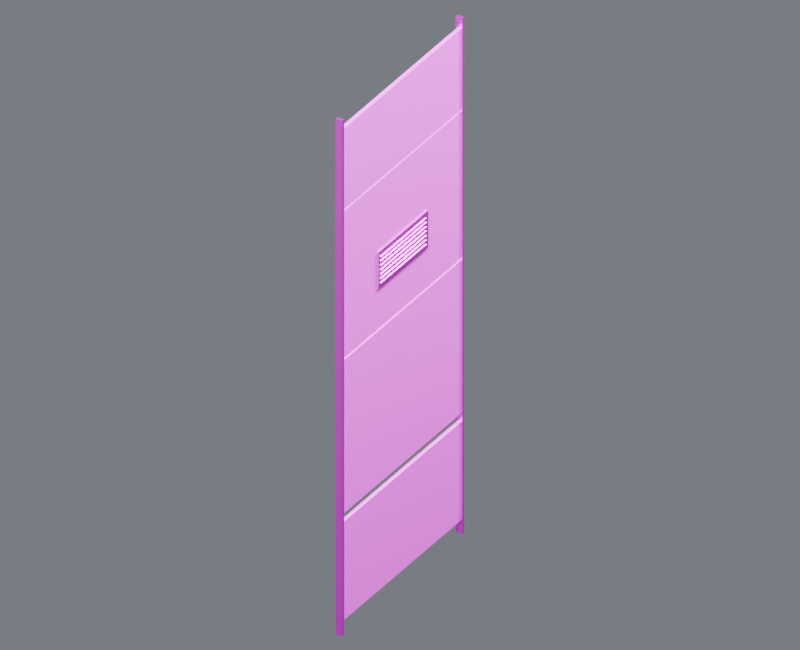# Source: wall_skin_west_07.blend  (saved by Blender 4.5.87; exported with 4.5.12 LTS)
import bpy
from mathutils import Matrix  # noqa: F401  (used for matrix-valued properties, if any)

bpy.ops.wm.read_factory_settings(use_empty=True)
scene = bpy.context.scene
scene.name = 'Component_wall_skin_west_07'

# ---- collections
col_01______wall_skin_west_07 = bpy.data.collections.new('01_制作组件_wall_skin_west_07'); scene.collection.children.link(col_01______wall_skin_west_07)
col_west_07 = bpy.data.collections.new('装甲墙_WEST_07_制作源'); col_01______wall_skin_west_07.children.link(col_west_07)
col_02______wall_skin_west_07 = bpy.data.collections.new('02_游戏输出_wall_skin_west_07'); scene.collection.children.link(col_02______wall_skin_west_07)
col_west_07_1 = bpy.data.collections.new('装甲墙_WEST_07_输出包'); col_02______wall_skin_west_07.children.link(col_west_07_1)
col_90_preview_component_wall_skin_west_07 = bpy.data.collections.new('90_Preview_Component_wall_skin_west_07'); scene.collection.children.link(col_90_preview_component_wall_skin_west_07)

# ---- images (referenced by path relative to the original .blend; pixels are not part of the script)
import os
ASSET_DIR = os.environ.get("B2B_ASSET_DIR", "")  # directory of the original .blend (textures are referenced by path, not embedded)
HERE = os.path.dirname(os.path.abspath(__file__))  # packed textures are extracted next to this script under _unpacked/

def load_image(name, relpath, width, height, colorspace="sRGB"):
    """Load a texture the original file referenced (path relative to the .blend, or extracted next to this script)."""
    p = next((c for c in (os.path.join(HERE, relpath), os.path.join(ASSET_DIR, relpath)) if relpath and os.path.exists(c)), "")
    if p:
        img = bpy.data.images.load(p, check_existing=True)
        img.name = name
    else:  # same state as the original file: an image datablock whose file is absent (Cycles renders it pink)
        img = bpy.data.images.new(name, width, height)
        img.source = "FILE"
        img.filepath = "//" + (relpath or name)
    img.colorspace_settings.name = colorspace
    return img
img_10x10_512_png = load_image('设施低亮多巴胺色盘_10x10_512.png', '设施低亮多巴胺色盘_10x10_512.png', 1024, 1024, 'sRGB')

# ---- materials (node trees are filled in below, after node groups)
mat_02 = bpy.data.materials.new('02_细腻哑光_青绿大面')
mat_01 = bpy.data.materials.new('01_精工金属_紫色骨架')

# ---- material node trees
mat_02.use_nodes = True; mat_02.node_tree.nodes.clear()
_N = mat_02.node_tree.nodes; _L = mat_02.node_tree.links
n0 = _N.new('ShaderNodeOutputMaterial'); n0.name = '材质输出'; n0.location = (0, 0)
n1 = _N.new('ShaderNodeBsdfPrincipled'); n1.name = 'Principled BSDF'; n1.location = (0, 0)
n1.inputs[1].default_value = 0.03
n1.inputs[2].default_value = 0.7
n2 = _N.new('ShaderNodeUVMap'); n2.name = 'UV 贴图'; n2.location = (0, 0)
n2.uv_map = 'PaletteUV'
n3 = _N.new('ShaderNodeTexImage'); n3.name = '图像纹理'; n3.location = (0, 0)
n3.image = img_10x10_512_png
n3.interpolation = 'Closest'
_L.new(n1.outputs[0], n0.inputs[0])
_L.new(n2.outputs[0], n3.inputs[0])
_L.new(n3.outputs[0], n1.inputs[0])
n0.is_active_output = True
mat_01.use_nodes = True; mat_01.node_tree.nodes.clear()
_N = mat_01.node_tree.nodes; _L = mat_01.node_tree.links
n0 = _N.new('ShaderNodeOutputMaterial'); n0.name = '材质输出'; n0.location = (0, 0)
n1 = _N.new('ShaderNodeBsdfPrincipled'); n1.name = 'Principled BSDF'; n1.location = (0, 0)
n1.inputs[1].default_value = 0.86
n1.inputs[2].default_value = 0.29
n1.inputs[19].default_value = 0.16
n2 = _N.new('ShaderNodeUVMap'); n2.name = 'UV 贴图'; n2.location = (0, 0)
n2.uv_map = 'PaletteUV'
n3 = _N.new('ShaderNodeTexImage'); n3.name = '图像纹理'; n3.location = (0, 0)
n3.image = img_10x10_512_png
n3.interpolation = 'Closest'
_L.new(n1.outputs[0], n0.inputs[0])
_L.new(n2.outputs[0], n3.inputs[0])
_L.new(n3.outputs[0], n1.inputs[0])
n0.is_active_output = True

# ---- world
world_component_studio = bpy.data.worlds.new('Component_Studio'); scene.world = world_component_studio
world_component_studio.use_nodes = True; world_component_studio.node_tree.nodes.clear()
_N = world_component_studio.node_tree.nodes; _L = world_component_studio.node_tree.links
n0 = _N.new('ShaderNodeBackground'); n0.name = '背景'; n0.location = (-200, 100)
n0.inputs[0].default_value = (0.3, 0.32, 0.36, 1.0)
n0.inputs[1].default_value = 0.45
n1 = _N.new('ShaderNodeOutputWorld'); n1.name = '世界输出'; n1.location = (200, 100)
_L.new(n0.outputs[0], n1.inputs[0])
n1.is_active_output = True

# ---- cameras
cam_camera_component_wall_skin_west_07 = bpy.data.cameras.new('Camera_Component_wall_skin_west_07')
cam_camera_component_wall_skin_west_07.type = 'ORTHO'
cam_camera_component_wall_skin_west_07.ortho_scale = 15.99

# ---- lights
light_key_component_wall_skin_west_07 = bpy.data.lights.new('Key_Component_wall_skin_west_07', 'AREA')
light_key_component_wall_skin_west_07.energy = 2.78e+04
light_key_component_wall_skin_west_07.size = 12.79
light_fill_component_wall_skin_west_07 = bpy.data.lights.new('Fill_Component_wall_skin_west_07', 'AREA')
light_fill_component_wall_skin_west_07.energy = 1.635e+04
light_fill_component_wall_skin_west_07.size = 12.79
light_rim_component_wall_skin_west_07 = bpy.data.lights.new('Rim_Component_wall_skin_west_07', 'AREA')
light_rim_component_wall_skin_west_07.energy = 2.126e+04
light_rim_component_wall_skin_west_07.size = 12.79

# ---- meshes
me_west_07______00_mesh = bpy.data.meshes.new('装甲墙_WEST_07_制作_部件00_Mesh')
me_west_07______00_mesh.from_pydata([(-0.045, -2.435, 0.305), (0.045, -2.435, 0.305), (0.045, 2.435, 0.305), (-0.045, 2.435, 0.305), (-0.045, -2.435, 2.555), (0.045, -2.435, 2.555), (0.045, 2.435, 2.555), (-0.045, 2.435, 2.555), (-0.045, -2.435, 2.75), (0.045, -2.435, 2.75), (0.045, 2.435, 2.75), (-0.045, 2.435, 2.75), (-0.045, -2.435, 6.25), (0.045, -2.435, 6.25), (0.045, 2.435, 6.25), (-0.045, 2.435, 6.25), (-0.045, -2.435, 6.32), (0.045, -2.435, 6.32), (0.045, 2.435, 6.32), (-0.045, 2.435, 6.32), (-0.045, -2.435, 9.66), (0.045, -2.435, 9.66), (0.045, 2.435, 9.66), (-0.045, 2.435, 9.66), (-0.045, -2.435, 9.71), (0.045, -2.435, 9.71), (0.045, 2.435, 9.71), (-0.045, 2.435, 9.71), (-0.045, -2.435, 11.55), (0.045, -2.435, 11.55), (0.045, 2.435, 11.55), (-0.045, 2.435, 11.55)], [], [(0, 3, 2, 1), (4, 5, 6, 7), (0, 1, 5, 4), (1, 2, 6, 5), (2, 3, 7, 6), (3, 0, 4, 7), (8, 11, 10, 9), (12, 13, 14, 15), (8, 9, 13, 12), (9, 10, 14, 13), (10, 11, 15, 14), (11, 8, 12, 15), (16, 19, 18, 17), (20, 21, 22, 23), (16, 17, 21, 20), (17, 18, 22, 21), (18, 19, 23, 22), (19, 16, 20, 23), (24, 27, 26, 25), (28, 29, 30, 31), (24, 25, 29, 28), (25, 26, 30, 29), (26, 27, 31, 30), (27, 24, 28, 31)])
_uv = me_west_07______00_mesh.uv_layers.new(name='PaletteUV')
_uv.uv.foreach_set('vector', [0.972, 0.85, 0.95, 0.872, 0.928, 0.85, 0.95, 0.828, 0.972, 0.85, 0.95, 0.872, 0.928, 0.85, 0.95, 0.828, 0.972, 0.85, 0.95, 0.872, 0.928, 0.85, 0.95, 0.828, 0.972, 0.85, 0.95, 0.872, 0.928, 0.85, 0.95, 0.828, 0.972, 0.85, 0.95, 0.872, 0.928, 0.85, 0.95, 0.828, 0.972, 0.85, 0.95, 0.872, 0.928, 0.85, 0.95, 0.828, 0.972, 0.85, 0.95, 0.872, 0.928, 0.85, 0.95, 0.828, 0.972, 0.85, 0.95, 0.872, 0.928, 0.85, 0.95, 0.828, 0.972, 0.85, 0.95, 0.872, 0.928, 0.85, 0.95, 0.828, 0.972, 0.85, 0.95, 0.872, 0.928, 0.85, 0.95, 0.828, 0.972, 0.85, 0.95, 0.872, 0.928, 0.85, 0.95, 0.828, 0.972, 0.85, 0.95, 0.872, 0.928, 0.85, 0.95, 0.828, 0.972, 0.85, 0.95, 0.872, 0.928, 0.85, 0.95, 0.828, 0.972, 0.85, 0.95, 0.872, 0.928, 0.85, 0.95, 0.828, 0.972, 0.85, 0.95, 0.872, 0.928, 0.85, 0.95, 0.828, 0.972, 0.85, 0.95, 0.872, 0.928, 0.85, 0.95, 0.828, 0.972, 0.85, 0.95, 0.872, 0.928, 0.85, 0.95, 0.828, 0.972, 0.85, 0.95, 0.872, 0.928, 0.85, 0.95, 0.828, 0.972, 0.85, 0.95, 0.872, 0.928, 0.85, 0.95, 0.828, 0.972, 0.85, 0.95, 0.872, 0.928, 0.85, 0.95, 0.828, 0.972, 0.85, 0.95, 0.872, 0.928, 0.85, 0.95, 0.828, 0.972, 0.85, 0.95, 0.872, 0.928, 0.85, 0.95, 0.828, 0.972, 0.85, 0.95, 0.872, 0.928, 0.85, 0.95, 0.828, 0.972, 0.85, 0.95, 0.872, 0.928, 0.85, 0.95, 0.828])
me_west_07______00_mesh.materials.append(mat_02)
me_west_07______00_mesh.update()
me_west_07______01_mesh = bpy.data.meshes.new('装甲墙_WEST_07_制作_部件01_Mesh')
me_west_07______01_mesh.from_pydata([(-0.075, -2.462, 0.0), (0.075, -2.462, 0.0), (0.075, -2.377, 0.0), (-0.075, -2.377, 0.0), (-0.075, -2.462, 11.8), (0.075, -2.462, 11.8), (0.075, -2.377, 11.8), (-0.075, -2.377, 11.8), (-0.075, 2.378, 0.0), (0.075, 2.378, 0.0), (0.075, 2.462, 0.0), (-0.075, 2.462, 0.0), (-0.075, 2.378, 11.8), (0.075, 2.378, 11.8), (0.075, 2.462, 11.8), (-0.075, 2.462, 11.8), (-0.08, -1.0, 7.225), (0.08, -1.0, 7.225), (0.08, 1.0, 7.225), (-0.08, 1.0, 7.225), (-0.08, -1.0, 8.075), (0.08, -1.0, 8.075), (0.08, 1.0, 8.075), (-0.08, 1.0, 8.075), (-0.1, -0.92, 7.313), (0.1, -0.92, 7.313), (0.1, 0.92, 7.313), (-0.1, 0.92, 7.313), (-0.1, -0.92, 7.346), (0.1, -0.92, 7.346), (0.1, 0.92, 7.346), (-0.1, 0.92, 7.346), (-0.1, -0.92, 7.413), (0.1, -0.92, 7.413), (0.1, 0.92, 7.413), (-0.1, 0.92, 7.413), (-0.1, -0.92, 7.446), (0.1, -0.92, 7.446), (0.1, 0.92, 7.446), (-0.1, 0.92, 7.446), (-0.1, -0.92, 7.513), (0.1, -0.92, 7.513), (0.1, 0.92, 7.513), (-0.1, 0.92, 7.513), (-0.1, -0.92, 7.546), (0.1, -0.92, 7.546), (0.1, 0.92, 7.546), (-0.1, 0.92, 7.546), (-0.1, -0.92, 7.613), (0.1, -0.92, 7.613), (0.1, 0.92, 7.613), (-0.1, 0.92, 7.613), (-0.1, -0.92, 7.646), (0.1, -0.92, 7.646), (0.1, 0.92, 7.646), (-0.1, 0.92, 7.646), (-0.1, -0.92, 7.714), (0.1, -0.92, 7.714), (0.1, 0.92, 7.714), (-0.1, 0.92, 7.714), (-0.1, -0.92, 7.747), (0.1, -0.92, 7.747), (0.1, 0.92, 7.747), (-0.1, 0.92, 7.747), (-0.1, -0.92, 7.813), (0.1, -0.92, 7.813), (0.1, 0.92, 7.813), (-0.1, 0.92, 7.813), (-0.1, -0.92, 7.846), (0.1, -0.92, 7.846), (0.1, 0.92, 7.846), (-0.1, 0.92, 7.846), (-0.1, -0.92, 7.913), (0.1, -0.92, 7.913), (0.1, 0.92, 7.913), (-0.1, 0.92, 7.913), (-0.1, -0.92, 7.946), (0.1, -0.92, 7.946), (0.1, 0.92, 7.946), (-0.1, 0.92, 7.946)], [], [(0, 3, 2, 1), (4, 5, 6, 7), (0, 1, 5, 4), (1, 2, 6, 5), (2, 3, 7, 6), (3, 0, 4, 7), (8, 11, 10, 9), (12, 13, 14, 15), (8, 9, 13, 12), (9, 10, 14, 13), (10, 11, 15, 14), (11, 8, 12, 15), (16, 19, 18, 17), (20, 21, 22, 23), (16, 17, 21, 20), (17, 18, 22, 21), (18, 19, 23, 22), (19, 16, 20, 23), (24, 27, 26, 25), (28, 29, 30, 31), (24, 25, 29, 28), (25, 26, 30, 29), (26, 27, 31, 30), (27, 24, 28, 31), (32, 35, 34, 33), (36, 37, 38, 39), (32, 33, 37, 36), (33, 34, 38, 37), (34, 35, 39, 38), (35, 32, 36, 39), (40, 43, 42, 41), (44, 45, 46, 47), (40, 41, 45, 44), (41, 42, 46, 45), (42, 43, 47, 46), (43, 40, 44, 47), (48, 51, 50, 49), (52, 53, 54, 55), (48, 49, 53, 52), (49, 50, 54, 53), (50, 51, 55, 54), (51, 48, 52, 55), (56, 59, 58, 57), (60, 61, 62, 63), (56, 57, 61, 60), (57, 58, 62, 61), (58, 59, 63, 62), (59, 56, 60, 63), (64, 67, 66, 65), (68, 69, 70, 71), (64, 65, 69, 68), (65, 66, 70, 69), (66, 67, 71, 70), (67, 64, 68, 71), (72, 75, 74, 73), (76, 77, 78, 79), (72, 73, 77, 76), (73, 74, 78, 77), (74, 75, 79, 78), (75, 72, 76, 79)])
_uv = me_west_07______01_mesh.uv_layers.new(name='PaletteUV')
_uv.uv.foreach_set('vector', [0.972, 0.65, 0.95, 0.672, 0.928, 0.65, 0.95, 0.628, 0.972, 0.65, 0.95, 0.672, 0.928, 0.65, 0.95, 0.628, 0.972, 0.65, 0.95, 0.672, 0.928, 0.65, 0.95, 0.628, 0.972, 0.65, 0.95, 0.672, 0.928, 0.65, 0.95, 0.628, 0.972, 0.65, 0.95, 0.672, 0.928, 0.65, 0.95, 0.628, 0.972, 0.65, 0.95, 0.672, 0.928, 0.65, 0.95, 0.628, 0.972, 0.65, 0.95, 0.672, 0.928, 0.65, 0.95, 0.628, 0.972, 0.65, 0.95, 0.672, 0.928, 0.65, 0.95, 0.628, 0.972, 0.65, 0.95, 0.672, 0.928, 0.65, 0.95, 0.628, 0.972, 0.65, 0.95, 0.672, 0.928, 0.65, 0.95, 0.628, 0.972, 0.65, 0.95, 0.672, 0.928, 0.65, 0.95, 0.628, 0.972, 0.65, 0.95, 0.672, 0.928, 0.65, 0.95, 0.628, 0.972, 0.95, 0.95, 0.972, 0.928, 0.95, 0.95, 0.928, 0.972, 0.95, 0.95, 0.972, 0.928, 0.95, 0.95, 0.928, 0.972, 0.95, 0.95, 0.972, 0.928, 0.95, 0.95, 0.928, 0.972, 0.95, 0.95, 0.972, 0.928, 0.95, 0.95, 0.928, 0.972, 0.95, 0.95, 0.972, 0.928, 0.95, 0.95, 0.928, 0.972, 0.95, 0.95, 0.972, 0.928, 0.95, 0.95, 0.928, 0.972, 0.65, 0.95, 0.672, 0.928, 0.65, 0.95, 0.628, 0.972, 0.65, 0.95, 0.672, 0.928, 0.65, 0.95, 0.628, 0.972, 0.65, 0.95, 0.672, 0.928, 0.65, 0.95, 0.628, 0.972, 0.65, 0.95, 0.672, 0.928, 0.65, 0.95, 0.628, 0.972, 0.65, 0.95, 0.672, 0.928, 0.65, 0.95, 0.628, 0.972, 0.65, 0.95, 0.672, 0.928, 0.65, 0.95, 0.628, 0.972, 0.65, 0.95, 0.672, 0.928, 0.65, 0.95, 0.628, 0.972, 0.65, 0.95, 0.672, 0.928, 0.65, 0.95, 0.628, 0.972, 0.65, 0.95, 0.672, 0.928, 0.65, 0.95, 0.628, 0.972, 0.65, 0.95, 0.672, 0.928, 0.65, 0.95, 0.628, 0.972, 0.65, 0.95, 0.672, 0.928, 0.65, 0.95, 0.628, 0.972, 0.65, 0.95, 0.672, 0.928, 0.65, 0.95, 0.628, 0.972, 0.65, 0.95, 0.672, 0.928, 0.65, 0.95, 0.628, 0.972, 0.65, 0.95, 0.672, 0.928, 0.65, 0.95, 0.628, 0.972, 0.65, 0.95, 0.672, 0.928, 0.65, 0.95, 0.628, 0.972, 0.65, 0.95, 0.672, 0.928, 0.65, 0.95, 0.628, 0.972, 0.65, 0.95, 0.672, 0.928, 0.65, 0.95, 0.628, 0.972, 0.65, 0.95, 0.672, 0.928, 0.65, 0.95, 0.628, 0.972, 0.65, 0.95, 0.672, 0.928, 0.65, 0.95, 0.628, 0.972, 0.65, 0.95, 0.672, 0.928, 0.65, 0.95, 0.628, 0.972, 0.65, 0.95, 0.672, 0.928, 0.65, 0.95, 0.628, 0.972, 0.65, 0.95, 0.672, 0.928, 0.65, 0.95, 0.628, 0.972, 0.65, 0.95, 0.672, 0.928, 0.65, 0.95, 0.628, 0.972, 0.65, 0.95, 0.672, 0.928, 0.65, 0.95, 0.628, 0.972, 0.65, 0.95, 0.672, 0.928, 0.65, 0.95, 0.628, 0.972, 0.65, 0.95, 0.672, 0.928, 0.65, 0.95, 0.628, 0.972, 0.65, 0.95, 0.672, 0.928, 0.65, 0.95, 0.628, 0.972, 0.65, 0.95, 0.672, 0.928, 0.65, 0.95, 0.628, 0.972, 0.65, 0.95, 0.672, 0.928, 0.65, 0.95, 0.628, 0.972, 0.65, 0.95, 0.672, 0.928, 0.65, 0.95, 0.628, 0.972, 0.65, 0.95, 0.672, 0.928, 0.65, 0.95, 0.628, 0.972, 0.65, 0.95, 0.672, 0.928, 0.65, 0.95, 0.628, 0.972, 0.65, 0.95, 0.672, 0.928, 0.65, 0.95, 0.628, 0.972, 0.65, 0.95, 0.672, 0.928, 0.65, 0.95, 0.628, 0.972, 0.65, 0.95, 0.672, 0.928, 0.65, 0.95, 0.628, 0.972, 0.65, 0.95, 0.672, 0.928, 0.65, 0.95, 0.628, 0.972, 0.65, 0.95, 0.672, 0.928, 0.65, 0.95, 0.628, 0.972, 0.65, 0.95, 0.672, 0.928, 0.65, 0.95, 0.628, 0.972, 0.65, 0.95, 0.672, 0.928, 0.65, 0.95, 0.628, 0.972, 0.65, 0.95, 0.672, 0.928, 0.65, 0.95, 0.628, 0.972, 0.65, 0.95, 0.672, 0.928, 0.65, 0.95, 0.628, 0.972, 0.65, 0.95, 0.672, 0.928, 0.65, 0.95, 0.628])
me_west_07______01_mesh.materials.append(mat_01)
me_west_07______01_mesh.update()
me_west_07______00_mesh_1 = bpy.data.meshes.new('装甲墙_WEST_07_输出_部件00_Mesh')
me_west_07______00_mesh_1.from_pydata([(-0.045, -2.435, 0.305), (0.045, -2.435, 0.305), (0.045, 2.435, 0.305), (-0.045, 2.435, 0.305), (-0.045, -2.435, 2.555), (0.045, -2.435, 2.555), (0.045, 2.435, 2.555), (-0.045, 2.435, 2.555), (-0.045, -2.435, 2.75), (0.045, -2.435, 2.75), (0.045, 2.435, 2.75), (-0.045, 2.435, 2.75), (-0.045, -2.435, 6.25), (0.045, -2.435, 6.25), (0.045, 2.435, 6.25), (-0.045, 2.435, 6.25), (-0.045, -2.435, 6.32), (0.045, -2.435, 6.32), (0.045, 2.435, 6.32), (-0.045, 2.435, 6.32), (-0.045, -2.435, 9.66), (0.045, -2.435, 9.66), (0.045, 2.435, 9.66), (-0.045, 2.435, 9.66), (-0.045, -2.435, 9.71), (0.045, -2.435, 9.71), (0.045, 2.435, 9.71), (-0.045, 2.435, 9.71), (-0.045, -2.435, 11.55), (0.045, -2.435, 11.55), (0.045, 2.435, 11.55), (-0.045, 2.435, 11.55)], [], [(0, 3, 2, 1), (4, 5, 6, 7), (0, 1, 5, 4), (1, 2, 6, 5), (2, 3, 7, 6), (3, 0, 4, 7), (8, 11, 10, 9), (12, 13, 14, 15), (8, 9, 13, 12), (9, 10, 14, 13), (10, 11, 15, 14), (11, 8, 12, 15), (16, 19, 18, 17), (20, 21, 22, 23), (16, 17, 21, 20), (17, 18, 22, 21), (18, 19, 23, 22), (19, 16, 20, 23), (24, 27, 26, 25), (28, 29, 30, 31), (24, 25, 29, 28), (25, 26, 30, 29), (26, 27, 31, 30), (27, 24, 28, 31)])
_uv = me_west_07______00_mesh_1.uv_layers.new(name='PaletteUV')
_uv.uv.foreach_set('vector', [0.972, 0.85, 0.95, 0.872, 0.928, 0.85, 0.95, 0.828, 0.972, 0.85, 0.95, 0.872, 0.928, 0.85, 0.95, 0.828, 0.972, 0.85, 0.95, 0.872, 0.928, 0.85, 0.95, 0.828, 0.972, 0.85, 0.95, 0.872, 0.928, 0.85, 0.95, 0.828, 0.972, 0.85, 0.95, 0.872, 0.928, 0.85, 0.95, 0.828, 0.972, 0.85, 0.95, 0.872, 0.928, 0.85, 0.95, 0.828, 0.972, 0.85, 0.95, 0.872, 0.928, 0.85, 0.95, 0.828, 0.972, 0.85, 0.95, 0.872, 0.928, 0.85, 0.95, 0.828, 0.972, 0.85, 0.95, 0.872, 0.928, 0.85, 0.95, 0.828, 0.972, 0.85, 0.95, 0.872, 0.928, 0.85, 0.95, 0.828, 0.972, 0.85, 0.95, 0.872, 0.928, 0.85, 0.95, 0.828, 0.972, 0.85, 0.95, 0.872, 0.928, 0.85, 0.95, 0.828, 0.972, 0.85, 0.95, 0.872, 0.928, 0.85, 0.95, 0.828, 0.972, 0.85, 0.95, 0.872, 0.928, 0.85, 0.95, 0.828, 0.972, 0.85, 0.95, 0.872, 0.928, 0.85, 0.95, 0.828, 0.972, 0.85, 0.95, 0.872, 0.928, 0.85, 0.95, 0.828, 0.972, 0.85, 0.95, 0.872, 0.928, 0.85, 0.95, 0.828, 0.972, 0.85, 0.95, 0.872, 0.928, 0.85, 0.95, 0.828, 0.972, 0.85, 0.95, 0.872, 0.928, 0.85, 0.95, 0.828, 0.972, 0.85, 0.95, 0.872, 0.928, 0.85, 0.95, 0.828, 0.972, 0.85, 0.95, 0.872, 0.928, 0.85, 0.95, 0.828, 0.972, 0.85, 0.95, 0.872, 0.928, 0.85, 0.95, 0.828, 0.972, 0.85, 0.95, 0.872, 0.928, 0.85, 0.95, 0.828, 0.972, 0.85, 0.95, 0.872, 0.928, 0.85, 0.95, 0.828])
me_west_07______00_mesh_1.materials.append(mat_02)
me_west_07______00_mesh_1.update()
me_west_07______01_mesh_1 = bpy.data.meshes.new('装甲墙_WEST_07_输出_部件01_Mesh')
me_west_07______01_mesh_1.from_pydata([(-0.075, -2.462, 0.0), (0.075, -2.462, 0.0), (0.075, -2.377, 0.0), (-0.075, -2.377, 0.0), (-0.075, -2.462, 11.8), (0.075, -2.462, 11.8), (0.075, -2.377, 11.8), (-0.075, -2.377, 11.8), (-0.075, 2.378, 0.0), (0.075, 2.378, 0.0), (0.075, 2.462, 0.0), (-0.075, 2.462, 0.0), (-0.075, 2.378, 11.8), (0.075, 2.378, 11.8), (0.075, 2.462, 11.8), (-0.075, 2.462, 11.8), (-0.08, -1.0, 7.225), (0.08, -1.0, 7.225), (0.08, 1.0, 7.225), (-0.08, 1.0, 7.225), (-0.08, -1.0, 8.075), (0.08, -1.0, 8.075), (0.08, 1.0, 8.075), (-0.08, 1.0, 8.075), (-0.1, -0.92, 7.313), (0.1, -0.92, 7.313), (0.1, 0.92, 7.313), (-0.1, 0.92, 7.313), (-0.1, -0.92, 7.346), (0.1, -0.92, 7.346), (0.1, 0.92, 7.346), (-0.1, 0.92, 7.346), (-0.1, -0.92, 7.413), (0.1, -0.92, 7.413), (0.1, 0.92, 7.413), (-0.1, 0.92, 7.413), (-0.1, -0.92, 7.446), (0.1, -0.92, 7.446), (0.1, 0.92, 7.446), (-0.1, 0.92, 7.446), (-0.1, -0.92, 7.513), (0.1, -0.92, 7.513), (0.1, 0.92, 7.513), (-0.1, 0.92, 7.513), (-0.1, -0.92, 7.546), (0.1, -0.92, 7.546), (0.1, 0.92, 7.546), (-0.1, 0.92, 7.546), (-0.1, -0.92, 7.613), (0.1, -0.92, 7.613), (0.1, 0.92, 7.613), (-0.1, 0.92, 7.613), (-0.1, -0.92, 7.646), (0.1, -0.92, 7.646), (0.1, 0.92, 7.646), (-0.1, 0.92, 7.646), (-0.1, -0.92, 7.714), (0.1, -0.92, 7.714), (0.1, 0.92, 7.714), (-0.1, 0.92, 7.714), (-0.1, -0.92, 7.747), (0.1, -0.92, 7.747), (0.1, 0.92, 7.747), (-0.1, 0.92, 7.747), (-0.1, -0.92, 7.813), (0.1, -0.92, 7.813), (0.1, 0.92, 7.813), (-0.1, 0.92, 7.813), (-0.1, -0.92, 7.846), (0.1, -0.92, 7.846), (0.1, 0.92, 7.846), (-0.1, 0.92, 7.846), (-0.1, -0.92, 7.913), (0.1, -0.92, 7.913), (0.1, 0.92, 7.913), (-0.1, 0.92, 7.913), (-0.1, -0.92, 7.946), (0.1, -0.92, 7.946), (0.1, 0.92, 7.946), (-0.1, 0.92, 7.946)], [], [(0, 3, 2, 1), (4, 5, 6, 7), (0, 1, 5, 4), (1, 2, 6, 5), (2, 3, 7, 6), (3, 0, 4, 7), (8, 11, 10, 9), (12, 13, 14, 15), (8, 9, 13, 12), (9, 10, 14, 13), (10, 11, 15, 14), (11, 8, 12, 15), (16, 19, 18, 17), (20, 21, 22, 23), (16, 17, 21, 20), (17, 18, 22, 21), (18, 19, 23, 22), (19, 16, 20, 23), (24, 27, 26, 25), (28, 29, 30, 31), (24, 25, 29, 28), (25, 26, 30, 29), (26, 27, 31, 30), (27, 24, 28, 31), (32, 35, 34, 33), (36, 37, 38, 39), (32, 33, 37, 36), (33, 34, 38, 37), (34, 35, 39, 38), (35, 32, 36, 39), (40, 43, 42, 41), (44, 45, 46, 47), (40, 41, 45, 44), (41, 42, 46, 45), (42, 43, 47, 46), (43, 40, 44, 47), (48, 51, 50, 49), (52, 53, 54, 55), (48, 49, 53, 52), (49, 50, 54, 53), (50, 51, 55, 54), (51, 48, 52, 55), (56, 59, 58, 57), (60, 61, 62, 63), (56, 57, 61, 60), (57, 58, 62, 61), (58, 59, 63, 62), (59, 56, 60, 63), (64, 67, 66, 65), (68, 69, 70, 71), (64, 65, 69, 68), (65, 66, 70, 69), (66, 67, 71, 70), (67, 64, 68, 71), (72, 75, 74, 73), (76, 77, 78, 79), (72, 73, 77, 76), (73, 74, 78, 77), (74, 75, 79, 78), (75, 72, 76, 79)])
_uv = me_west_07______01_mesh_1.uv_layers.new(name='PaletteUV')
_uv.uv.foreach_set('vector', [0.972, 0.65, 0.95, 0.672, 0.928, 0.65, 0.95, 0.628, 0.972, 0.65, 0.95, 0.672, 0.928, 0.65, 0.95, 0.628, 0.972, 0.65, 0.95, 0.672, 0.928, 0.65, 0.95, 0.628, 0.972, 0.65, 0.95, 0.672, 0.928, 0.65, 0.95, 0.628, 0.972, 0.65, 0.95, 0.672, 0.928, 0.65, 0.95, 0.628, 0.972, 0.65, 0.95, 0.672, 0.928, 0.65, 0.95, 0.628, 0.972, 0.65, 0.95, 0.672, 0.928, 0.65, 0.95, 0.628, 0.972, 0.65, 0.95, 0.672, 0.928, 0.65, 0.95, 0.628, 0.972, 0.65, 0.95, 0.672, 0.928, 0.65, 0.95, 0.628, 0.972, 0.65, 0.95, 0.672, 0.928, 0.65, 0.95, 0.628, 0.972, 0.65, 0.95, 0.672, 0.928, 0.65, 0.95, 0.628, 0.972, 0.65, 0.95, 0.672, 0.928, 0.65, 0.95, 0.628, 0.972, 0.95, 0.95, 0.972, 0.928, 0.95, 0.95, 0.928, 0.972, 0.95, 0.95, 0.972, 0.928, 0.95, 0.95, 0.928, 0.972, 0.95, 0.95, 0.972, 0.928, 0.95, 0.95, 0.928, 0.972, 0.95, 0.95, 0.972, 0.928, 0.95, 0.95, 0.928, 0.972, 0.95, 0.95, 0.972, 0.928, 0.95, 0.95, 0.928, 0.972, 0.95, 0.95, 0.972, 0.928, 0.95, 0.95, 0.928, 0.972, 0.65, 0.95, 0.672, 0.928, 0.65, 0.95, 0.628, 0.972, 0.65, 0.95, 0.672, 0.928, 0.65, 0.95, 0.628, 0.972, 0.65, 0.95, 0.672, 0.928, 0.65, 0.95, 0.628, 0.972, 0.65, 0.95, 0.672, 0.928, 0.65, 0.95, 0.628, 0.972, 0.65, 0.95, 0.672, 0.928, 0.65, 0.95, 0.628, 0.972, 0.65, 0.95, 0.672, 0.928, 0.65, 0.95, 0.628, 0.972, 0.65, 0.95, 0.672, 0.928, 0.65, 0.95, 0.628, 0.972, 0.65, 0.95, 0.672, 0.928, 0.65, 0.95, 0.628, 0.972, 0.65, 0.95, 0.672, 0.928, 0.65, 0.95, 0.628, 0.972, 0.65, 0.95, 0.672, 0.928, 0.65, 0.95, 0.628, 0.972, 0.65, 0.95, 0.672, 0.928, 0.65, 0.95, 0.628, 0.972, 0.65, 0.95, 0.672, 0.928, 0.65, 0.95, 0.628, 0.972, 0.65, 0.95, 0.672, 0.928, 0.65, 0.95, 0.628, 0.972, 0.65, 0.95, 0.672, 0.928, 0.65, 0.95, 0.628, 0.972, 0.65, 0.95, 0.672, 0.928, 0.65, 0.95, 0.628, 0.972, 0.65, 0.95, 0.672, 0.928, 0.65, 0.95, 0.628, 0.972, 0.65, 0.95, 0.672, 0.928, 0.65, 0.95, 0.628, 0.972, 0.65, 0.95, 0.672, 0.928, 0.65, 0.95, 0.628, 0.972, 0.65, 0.95, 0.672, 0.928, 0.65, 0.95, 0.628, 0.972, 0.65, 0.95, 0.672, 0.928, 0.65, 0.95, 0.628, 0.972, 0.65, 0.95, 0.672, 0.928, 0.65, 0.95, 0.628, 0.972, 0.65, 0.95, 0.672, 0.928, 0.65, 0.95, 0.628, 0.972, 0.65, 0.95, 0.672, 0.928, 0.65, 0.95, 0.628, 0.972, 0.65, 0.95, 0.672, 0.928, 0.65, 0.95, 0.628, 0.972, 0.65, 0.95, 0.672, 0.928, 0.65, 0.95, 0.628, 0.972, 0.65, 0.95, 0.672, 0.928, 0.65, 0.95, 0.628, 0.972, 0.65, 0.95, 0.672, 0.928, 0.65, 0.95, 0.628, 0.972, 0.65, 0.95, 0.672, 0.928, 0.65, 0.95, 0.628, 0.972, 0.65, 0.95, 0.672, 0.928, 0.65, 0.95, 0.628, 0.972, 0.65, 0.95, 0.672, 0.928, 0.65, 0.95, 0.628, 0.972, 0.65, 0.95, 0.672, 0.928, 0.65, 0.95, 0.628, 0.972, 0.65, 0.95, 0.672, 0.928, 0.65, 0.95, 0.628, 0.972, 0.65, 0.95, 0.672, 0.928, 0.65, 0.95, 0.628, 0.972, 0.65, 0.95, 0.672, 0.928, 0.65, 0.95, 0.628, 0.972, 0.65, 0.95, 0.672, 0.928, 0.65, 0.95, 0.628, 0.972, 0.65, 0.95, 0.672, 0.928, 0.65, 0.95, 0.628, 0.972, 0.65, 0.95, 0.672, 0.928, 0.65, 0.95, 0.628, 0.972, 0.65, 0.95, 0.672, 0.928, 0.65, 0.95, 0.628, 0.972, 0.65, 0.95, 0.672, 0.928, 0.65, 0.95, 0.628, 0.972, 0.65, 0.95, 0.672, 0.928, 0.65, 0.95, 0.628, 0.972, 0.65, 0.95, 0.672, 0.928, 0.65, 0.95, 0.628, 0.972, 0.65, 0.95, 0.672, 0.928, 0.65, 0.95, 0.628])
me_west_07______01_mesh_1.materials.append(mat_01)
me_west_07______01_mesh_1.update()

# ---- objects
ob_root_wall_skin_west_07 = bpy.data.objects.new('ROOT_wall_skin_west_07_制作源', None)
ob_west_07______00 = bpy.data.objects.new('装甲墙_WEST_07_制作_部件00', me_west_07______00_mesh)
ob_west_07______01 = bpy.data.objects.new('装甲墙_WEST_07_制作_部件01', me_west_07______01_mesh)
ob_root_wall_skin_west_07_1 = bpy.data.objects.new('ROOT_wall_skin_west_07_组件', None)
ob_west_07______00_1 = bpy.data.objects.new('装甲墙_WEST_07_输出_部件00', me_west_07______00_mesh_1)
ob_west_07______01_1 = bpy.data.objects.new('装甲墙_WEST_07_输出_部件01', me_west_07______01_mesh_1)
ob_camera_component_wall_skin_west_07 = bpy.data.objects.new('Camera_Component_wall_skin_west_07', cam_camera_component_wall_skin_west_07)
ob_key_component_wall_skin_west_07 = bpy.data.objects.new('Key_Component_wall_skin_west_07', light_key_component_wall_skin_west_07)
ob_fill_component_wall_skin_west_07 = bpy.data.objects.new('Fill_Component_wall_skin_west_07', light_fill_component_wall_skin_west_07)
ob_rim_component_wall_skin_west_07 = bpy.data.objects.new('Rim_Component_wall_skin_west_07', light_rim_component_wall_skin_west_07)

# ---- transforms, parenting, visibility, modifiers, constraints
ob_root_wall_skin_west_07.location = (0.0, 0.0, 0.0)
ob_west_07______00.parent = ob_root_wall_skin_west_07
ob_west_07______00.location = (0.0, 0.0, 0.0)
ob_west_07______01.parent = ob_root_wall_skin_west_07
ob_west_07______01.location = (0.0, 0.0, 0.0)
ob_root_wall_skin_west_07_1.location = (0.0, 0.0, 0.0)
ob_west_07______00_1.parent = ob_root_wall_skin_west_07_1
ob_west_07______00_1.location = (0.0, 0.0, 0.0)
ob_west_07______01_1.parent = ob_root_wall_skin_west_07_1
ob_west_07______01_1.location = (0.0, 0.0, 0.0)
ob_camera_component_wall_skin_west_07.location = (11.08, -19.39, 18.37)
ob_camera_component_wall_skin_west_07.rotation_euler = (1.062, 2.71e-08, 0.5191)
ob_key_component_wall_skin_west_07.location = (10.23, -20.46, 36.59)
ob_key_component_wall_skin_west_07.rotation_euler = (0.6405, -7.665e-08, 0.4636)
ob_fill_component_wall_skin_west_07.location = (-20.46, -10.23, 16.13)
ob_fill_component_wall_skin_west_07.rotation_euler = (1.15, 9.067e-08, -1.107)
ob_rim_component_wall_skin_west_07.location = (10.23, 20.46, 26.36)
ob_rim_component_wall_skin_west_07.rotation_euler = (0.8411, -8.975e-08, 2.678)

# ---- collection membership
col_west_07.objects.link(ob_root_wall_skin_west_07)
col_west_07.objects.link(ob_west_07______00)
col_west_07.objects.link(ob_west_07______01)
col_west_07_1.objects.link(ob_root_wall_skin_west_07_1)
col_west_07_1.objects.link(ob_west_07______00_1)
col_west_07_1.objects.link(ob_west_07______01_1)
col_90_preview_component_wall_skin_west_07.objects.link(ob_camera_component_wall_skin_west_07)
col_90_preview_component_wall_skin_west_07.objects.link(ob_key_component_wall_skin_west_07)
col_90_preview_component_wall_skin_west_07.objects.link(ob_fill_component_wall_skin_west_07)
col_90_preview_component_wall_skin_west_07.objects.link(ob_rim_component_wall_skin_west_07)
def _layer_coll(name, lc=None):
    lc = lc or bpy.context.view_layer.layer_collection
    for c in lc.children:
        if c.name == name: return c
        r = _layer_coll(name, c)
        if r: return r
_layer_coll('01_制作组件_wall_skin_west_07').exclude = True
_layer_coll('装甲墙_WEST_07_制作源').exclude = True

# ---- scene / render settings (as saved in the file)
scene.camera = ob_camera_component_wall_skin_west_07
scene.frame_start = 1; scene.frame_end = 250; scene.frame_set(1)
scene.render.engine = 'CYCLES'
scene.render.image_settings.exr_codec = 'NONE'
scene.render.resolution_x = 800
scene.render.resolution_y = 650
scene.render.simplify_subdivision_render = 0
scene.render.simplify_child_particles_render = 0.0
scene.cycles.use_denoising = False
scene.cycles.samples = 8
scene.eevee.use_volume_custom_range = False
scene.eevee.use_fast_gi = False
scene.eevee.use_shadows = False
scene.view_settings.exposure = 0.5
scene.view_settings.white_balance_temperature = 0.0
scene.view_settings.white_balance_tint = 0.0
scene.view_settings.white_balance_whitepoint = (2.97, 0.5193, -0.0414)
bpy.context.view_layer.update()
